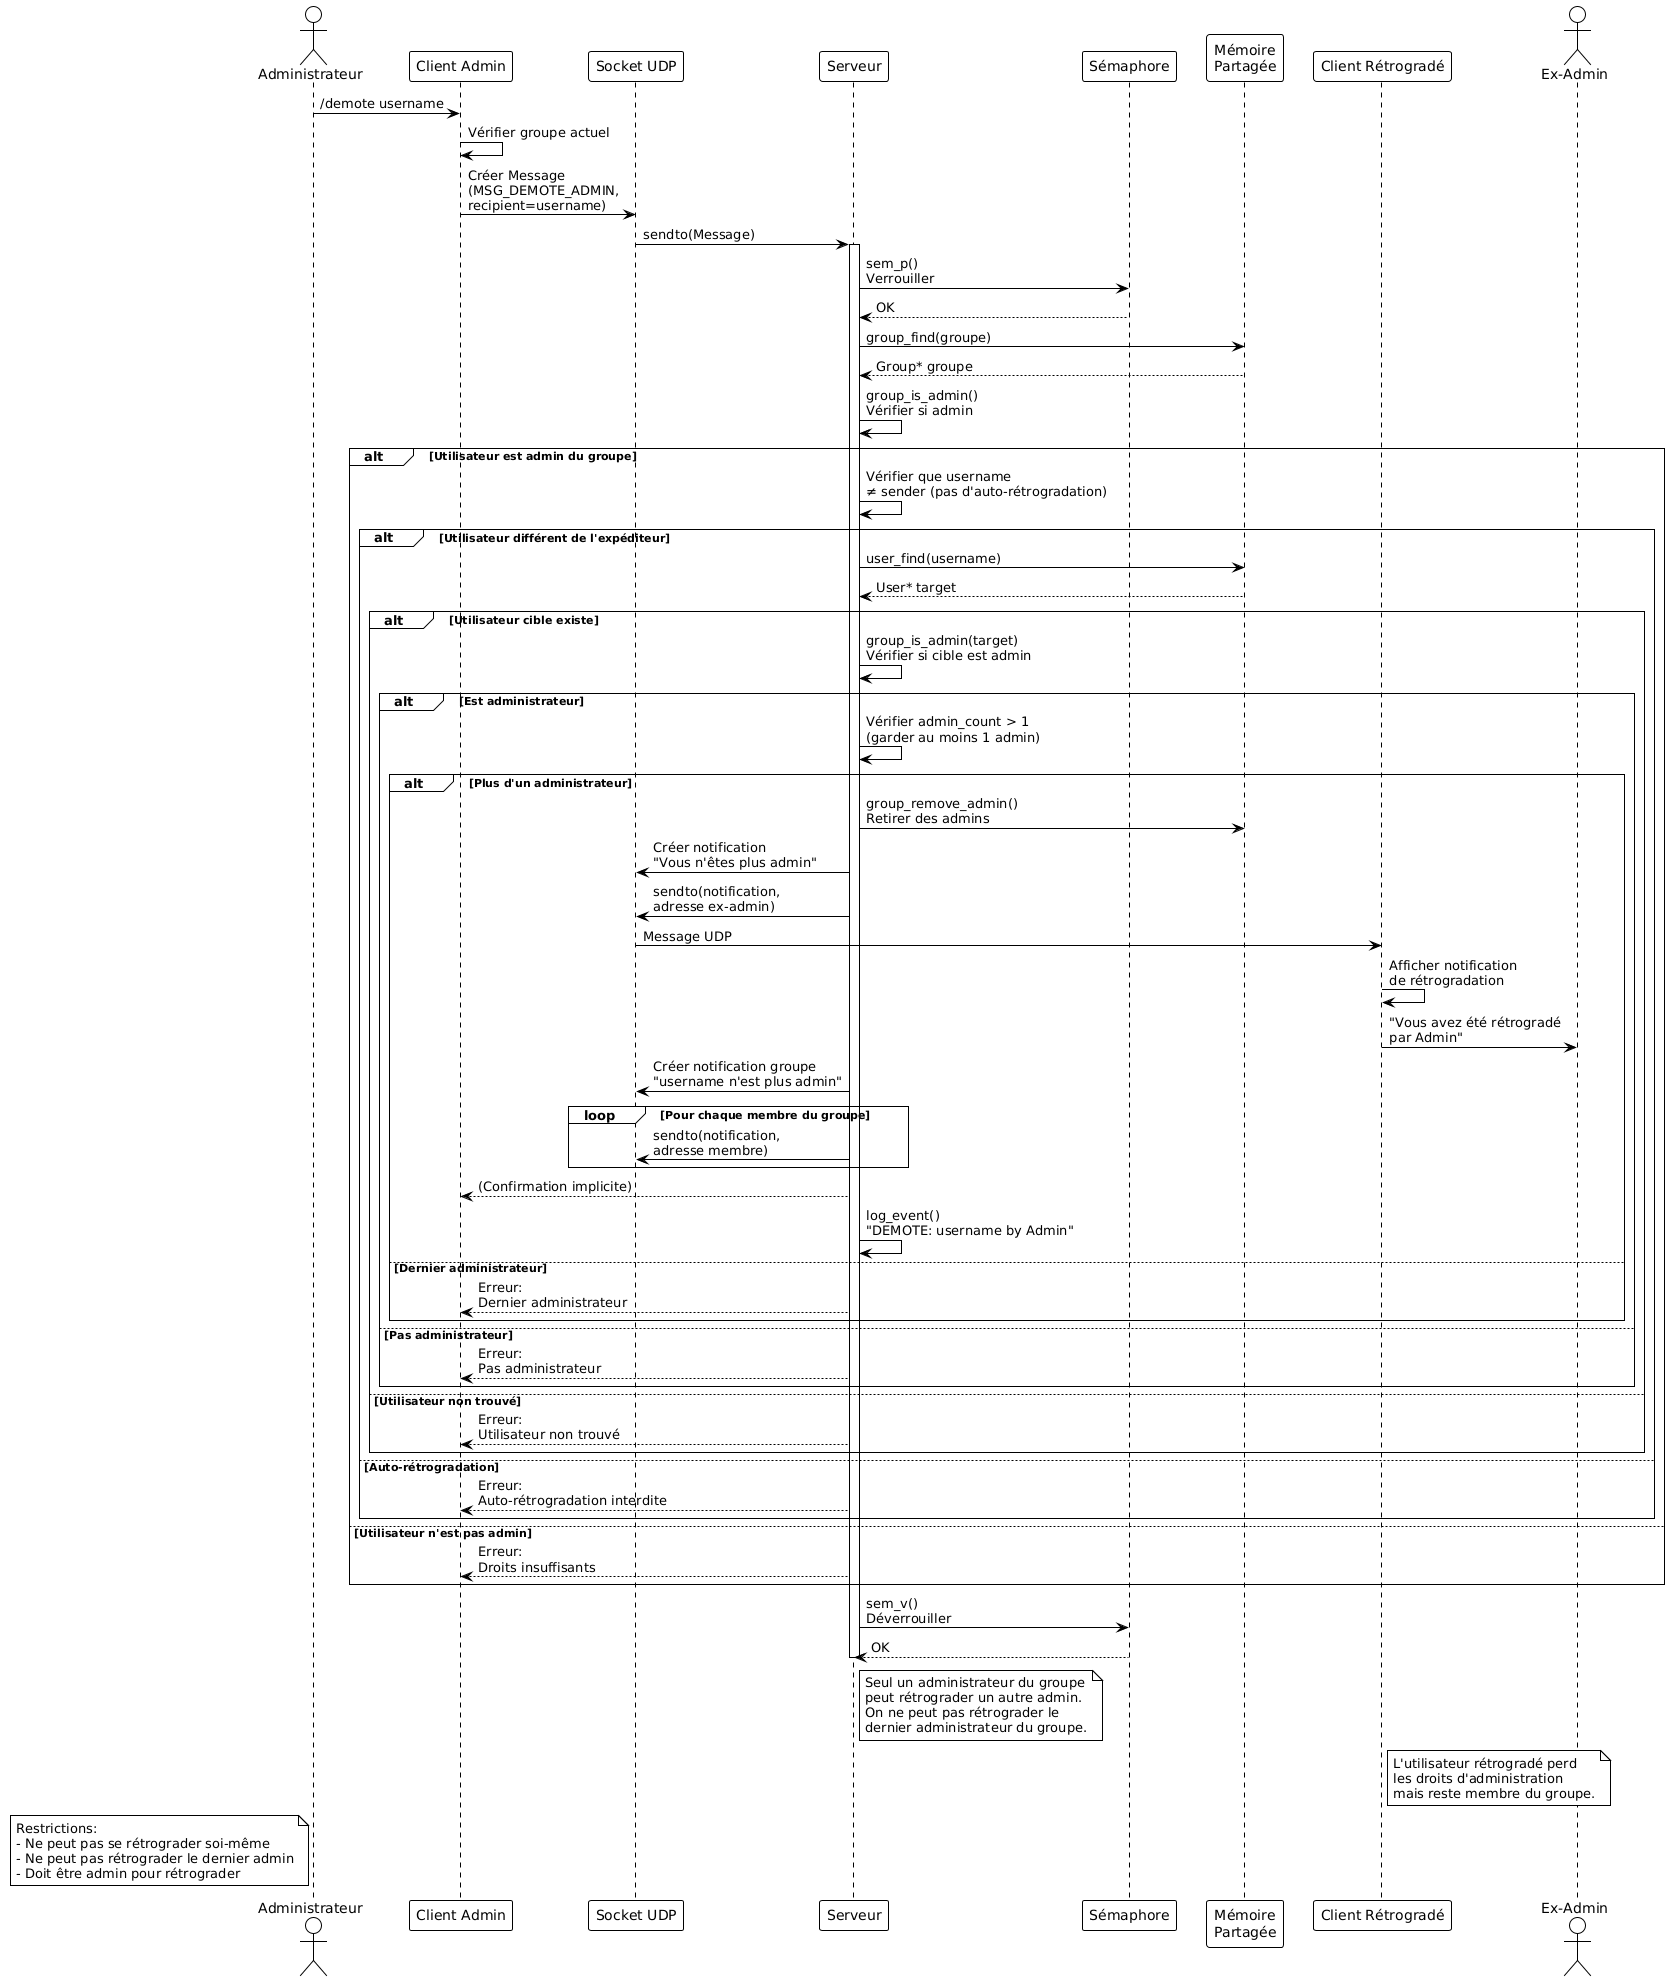

The diagram above was rendered by PlantUML. Its source (embedded in the PNG):
@startuml
!theme plain

actor "Administrateur" as Admin
participant "Client Admin" as ClientA
participant "Socket UDP" as Socket
participant "Serveur" as Server
participant "Sémaphore" as Sem
participant "Mémoire\nPartagée" as SHM
participant "Client Rétrogradé" as ClientD
actor "Ex-Admin" as UserD

Admin -> ClientA: /demote username

ClientA -> ClientA: Vérifier groupe actuel

ClientA -> Socket: Créer Message\n(MSG_DEMOTE_ADMIN,\nrecipient=username)

Socket -> Server: sendto(Message)

activate Server

Server -> Sem: sem_p()\nVerrouiller

Sem --> Server: OK

Server -> SHM: group_find(groupe)

SHM --> Server: Group* groupe

Server -> Server: group_is_admin()\nVérifier si admin

alt Utilisateur est admin du groupe

    Server -> Server: Vérifier que username\n≠ sender (pas d'auto-rétrogradation)

    alt Utilisateur différent de l'expéditeur

        Server -> SHM: user_find(username)

        SHM --> Server: User* target

        alt Utilisateur cible existe

            Server -> Server: group_is_admin(target)\nVérifier si cible est admin

            alt Est administrateur

                Server -> Server: Vérifier admin_count > 1\n(garder au moins 1 admin)

                alt Plus d'un administrateur

                    Server -> SHM: group_remove_admin()\nRetirer des admins

                    Server -> Socket: Créer notification\n"Vous n'êtes plus admin"

                    Server -> Socket: sendto(notification,\nadresse ex-admin)

                    Socket -> ClientD: Message UDP

                    ClientD -> ClientD: Afficher notification\nde rétrogradation

                    ClientD -> UserD: "Vous avez été rétrogradé\npar Admin"

                    Server -> Socket: Créer notification groupe\n"username n'est plus admin"

                    loop Pour chaque membre du groupe
                        Server -> Socket: sendto(notification,\nadresse membre)
                    end

                    Server --> ClientA: (Confirmation implicite)

                    Server -> Server: log_event()\n"DEMOTE: username by Admin"

                else Dernier administrateur
                    Server --> ClientA: Erreur:\nDernier administrateur
                end

            else Pas administrateur
                Server --> ClientA: Erreur:\nPas administrateur
            end

        else Utilisateur non trouvé
            Server --> ClientA: Erreur:\nUtilisateur non trouvé
        end

    else Auto-rétrogradation
        Server --> ClientA: Erreur:\nAuto-rétrogradation interdite
    end

else Utilisateur n'est pas admin
    Server --> ClientA: Erreur:\nDroits insuffisants
end

Server -> Sem: sem_v()\nDéverrouiller

Sem --> Server: OK

deactivate Server

note right of Server
  Seul un administrateur du groupe
  peut rétrograder un autre admin.
  On ne peut pas rétrograder le
  dernier administrateur du groupe.
end note

note right of ClientD
  L'utilisateur rétrogradé perd
  les droits d'administration
  mais reste membre du groupe.
end note

note left of Admin
  Restrictions:
  - Ne peut pas se rétrograder soi-même
  - Ne peut pas rétrograder le dernier admin
  - Doit être admin pour rétrograder
end note
@enduml